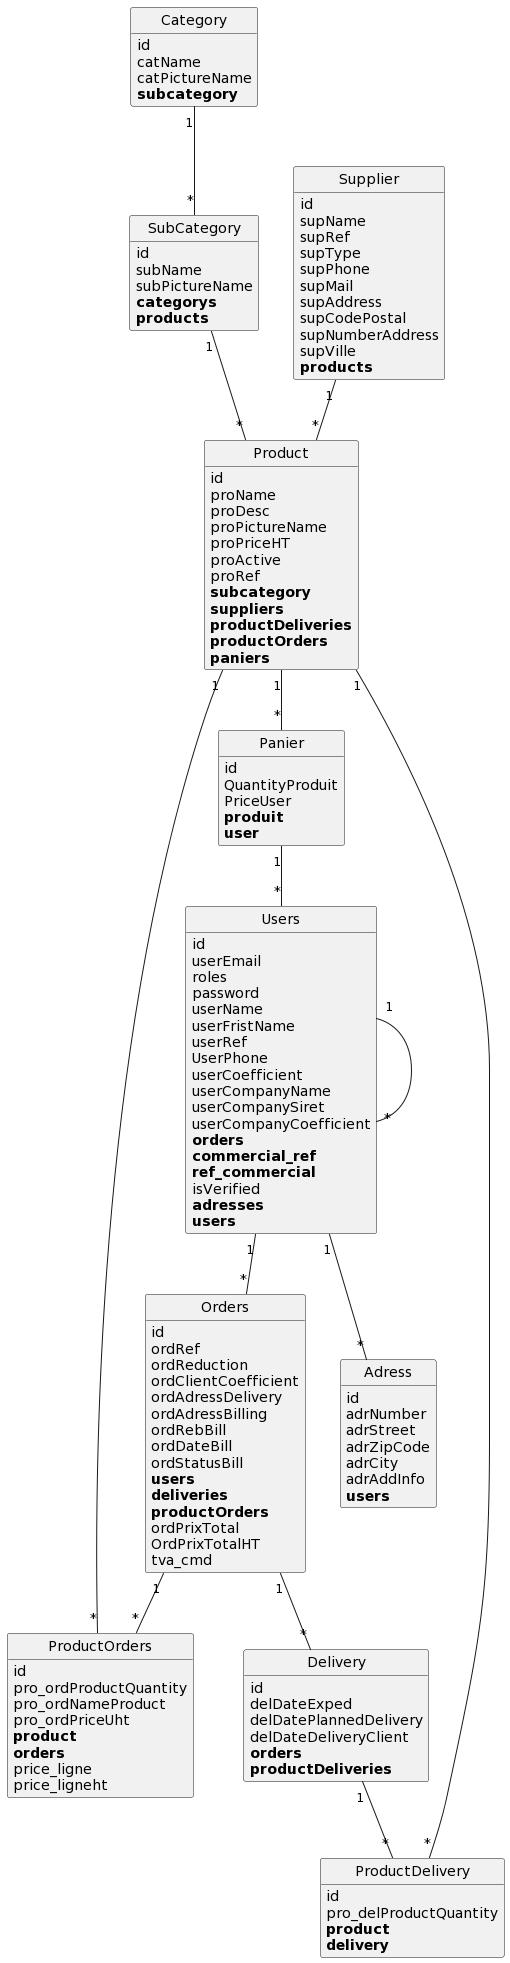

The diagram above was rendered by PlantUML. Its source (embedded in the PNG):
@startuml
class ProductOrders {
	id
	pro_ordProductQuantity
	pro_ordNameProduct
	pro_ordPriceUht
	**product**
	**orders**
	price_ligne
	price_ligneht
}

class Panier {
	id
	QuantityProduit
	PriceUser
	**produit**
	**user**
}

class Users {
	id
	userEmail
	roles
	password
	userName
	userFristName
	userRef
	UserPhone
	userCoefficient
	userCompanyName
	userCompanySiret
	userCompanyCoefficient
	**orders**
	**commercial_ref**
	**ref_commercial**
	isVerified
	**adresses**
	**users**
}

class Category {
	id
	catName
	catPictureName
	**subcategory**
}

class Orders {
	id
	ordRef
	ordReduction
	ordClientCoefficient
	ordAdressDelivery
	ordAdressBilling
	ordRebBill
	ordDateBill
	ordStatusBill
	**users**
	**deliveries**
	**productOrders**
	ordPrixTotal
	OrdPrixTotalHT
	tva_cmd
}

class Delivery {
	id
	delDateExped
	delDatePlannedDelivery
	delDateDeliveryClient
	**orders**
	**productDeliveries**
}

class Product {
	id
	proName
	proDesc
	proPictureName
	proPriceHT
	proActive
	proRef
	**subcategory**
	**suppliers**
	**productDeliveries**
	**productOrders**
	**paniers**
}

class SubCategory {
	id
	subName
	subPictureName
	**categorys**
	**products**
}

class Adress {
	id
	adrNumber
	adrStreet
	adrZipCode
	adrCity
	adrAddInfo
	**users**
}

class ProductDelivery {
	id
	pro_delProductQuantity
	**product**
	**delivery**
}

class Supplier {
	id
	supName
	supRef
	supType
	supPhone
	supMail
	supAddress
	supCodePostal
	supNumberAddress
	supVille
	**products**
}

Panier "1"--"*" Users
Users "1"--"*" Orders
Users "1"--"*" Users
Users "1"--"*" Adress
Category "1"--"*" SubCategory
Orders "1"--"*" Delivery
Orders "1"--"*" ProductOrders
Delivery "1"--"*" ProductDelivery
Product "1"--"*" ProductDelivery
Product "1"--"*" ProductOrders
Product "1"--"*" Panier
SubCategory "1"--"*" Product
Supplier "1"--"*" Product


hide methods
hide circle
@enduml